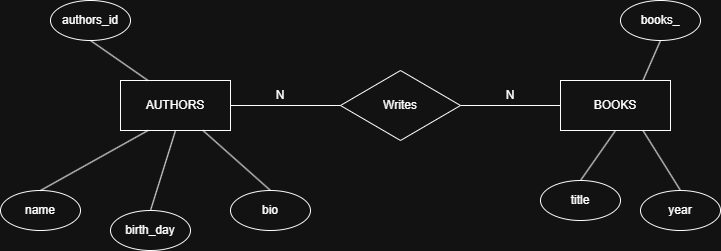

The diagram above was exported from draw.io. Its source (the exported page's mxGraphModel, read from the mxfile embedded in the PNG):
<mxGraphModel dx="957" dy="612" grid="1" gridSize="10" guides="1" tooltips="1" connect="1" arrows="1" fold="1" page="1" pageScale="1" pageWidth="827" pageHeight="1169" math="0" shadow="0">
  <root>
    <mxCell id="0" />
    <mxCell id="1" parent="0" />
    <mxCell id="M-A4mNeNj6xXYBHA5i5B-1" parent="1" style="rhombus;whiteSpace=wrap;html=1;" value="Writes" vertex="1">
      <mxGeometry height="70" width="120" x="370" y="280" as="geometry" />
    </mxCell>
    <mxCell id="M-A4mNeNj6xXYBHA5i5B-2" parent="1" style="rounded=0;whiteSpace=wrap;html=1;" value="AUTHORS" vertex="1">
      <mxGeometry height="50" width="110" x="150" y="290" as="geometry" />
    </mxCell>
    <mxCell id="M-A4mNeNj6xXYBHA5i5B-3" parent="1" style="rounded=0;whiteSpace=wrap;html=1;" value="BOOKS" vertex="1">
      <mxGeometry height="50" width="110" x="590" y="290" as="geometry" />
    </mxCell>
    <mxCell id="M-A4mNeNj6xXYBHA5i5B-15" edge="1" parent="1" source="M-A4mNeNj6xXYBHA5i5B-2" style="endArrow=none;html=1;rounded=0;exitX=1;exitY=0.5;exitDx=0;exitDy=0;entryX=0;entryY=0.5;entryDx=0;entryDy=0;" target="M-A4mNeNj6xXYBHA5i5B-1" value="">
      <mxGeometry height="50" relative="1" width="50" as="geometry">
        <mxPoint x="390" y="440" as="sourcePoint" />
        <mxPoint x="440" y="390" as="targetPoint" />
      </mxGeometry>
    </mxCell>
    <mxCell id="M-A4mNeNj6xXYBHA5i5B-16" edge="1" parent="1" source="M-A4mNeNj6xXYBHA5i5B-1" style="endArrow=none;html=1;rounded=0;entryX=0;entryY=0.5;entryDx=0;entryDy=0;exitX=1;exitY=0.5;exitDx=0;exitDy=0;" target="M-A4mNeNj6xXYBHA5i5B-3" value="">
      <mxGeometry height="50" relative="1" width="50" as="geometry">
        <mxPoint x="390" y="440" as="sourcePoint" />
        <mxPoint x="440" y="390" as="targetPoint" />
      </mxGeometry>
    </mxCell>
    <mxCell id="M-A4mNeNj6xXYBHA5i5B-17" parent="1" style="text;html=1;whiteSpace=wrap;strokeColor=none;fillColor=none;align=center;verticalAlign=middle;rounded=0;" value="N" vertex="1">
      <mxGeometry height="30" width="60" x="280" y="290" as="geometry" />
    </mxCell>
    <mxCell id="M-A4mNeNj6xXYBHA5i5B-18" parent="1" style="text;html=1;whiteSpace=wrap;strokeColor=none;fillColor=none;align=center;verticalAlign=middle;rounded=0;" value="N" vertex="1">
      <mxGeometry height="30" width="60" x="510" y="290" as="geometry" />
    </mxCell>
    <mxCell id="M-A4mNeNj6xXYBHA5i5B-20" parent="1" style="ellipse;whiteSpace=wrap;html=1;" value="authors_id" vertex="1">
      <mxGeometry height="40" width="80" x="80" y="210" as="geometry" />
    </mxCell>
    <mxCell id="M-A4mNeNj6xXYBHA5i5B-21" parent="1" style="ellipse;whiteSpace=wrap;html=1;" value="birth_day" vertex="1">
      <mxGeometry height="40" width="80" x="140" y="420" as="geometry" />
    </mxCell>
    <mxCell id="M-A4mNeNj6xXYBHA5i5B-22" parent="1" style="ellipse;whiteSpace=wrap;html=1;" value="bio" vertex="1">
      <mxGeometry height="40" width="80" x="260" y="400" as="geometry" />
    </mxCell>
    <mxCell id="M-A4mNeNj6xXYBHA5i5B-23" parent="1" style="ellipse;whiteSpace=wrap;html=1;" value="name" vertex="1">
      <mxGeometry height="40" width="80" x="30" y="400" as="geometry" />
    </mxCell>
    <mxCell id="M-A4mNeNj6xXYBHA5i5B-25" parent="1" style="ellipse;whiteSpace=wrap;html=1;" value="year" vertex="1">
      <mxGeometry height="40" width="80" x="670" y="400" as="geometry" />
    </mxCell>
    <mxCell id="M-A4mNeNj6xXYBHA5i5B-26" parent="1" style="ellipse;whiteSpace=wrap;html=1;" value="title" vertex="1">
      <mxGeometry height="40" width="80" x="570" y="390" as="geometry" />
    </mxCell>
    <mxCell id="M-A4mNeNj6xXYBHA5i5B-27" parent="1" style="ellipse;whiteSpace=wrap;html=1;" value="books_" vertex="1">
      <mxGeometry height="40" width="80" x="650" y="210" as="geometry" />
    </mxCell>
    <mxCell id="M-A4mNeNj6xXYBHA5i5B-29" edge="1" parent="1" source="M-A4mNeNj6xXYBHA5i5B-22" style="endArrow=none;html=1;rounded=0;entryX=0.75;entryY=1;entryDx=0;entryDy=0;exitX=0.5;exitY=0;exitDx=0;exitDy=0;" target="M-A4mNeNj6xXYBHA5i5B-2" value="">
      <mxGeometry height="50" relative="1" width="50" as="geometry">
        <mxPoint x="370" y="440" as="sourcePoint" />
        <mxPoint x="420" y="390" as="targetPoint" />
      </mxGeometry>
    </mxCell>
    <mxCell id="M-A4mNeNj6xXYBHA5i5B-30" edge="1" parent="1" source="M-A4mNeNj6xXYBHA5i5B-21" style="endArrow=none;html=1;rounded=0;entryX=0.5;entryY=1;entryDx=0;entryDy=0;exitX=0.5;exitY=0;exitDx=0;exitDy=0;" target="M-A4mNeNj6xXYBHA5i5B-2" value="">
      <mxGeometry height="50" relative="1" width="50" as="geometry">
        <mxPoint x="370" y="440" as="sourcePoint" />
        <mxPoint x="420" y="390" as="targetPoint" />
      </mxGeometry>
    </mxCell>
    <mxCell id="M-A4mNeNj6xXYBHA5i5B-31" edge="1" parent="1" source="M-A4mNeNj6xXYBHA5i5B-23" style="endArrow=none;html=1;rounded=0;entryX=0.25;entryY=1;entryDx=0;entryDy=0;exitX=0.5;exitY=0;exitDx=0;exitDy=0;" target="M-A4mNeNj6xXYBHA5i5B-2" value="">
      <mxGeometry height="50" relative="1" width="50" as="geometry">
        <mxPoint x="370" y="440" as="sourcePoint" />
        <mxPoint x="420" y="390" as="targetPoint" />
      </mxGeometry>
    </mxCell>
    <mxCell id="M-A4mNeNj6xXYBHA5i5B-32" edge="1" parent="1" source="M-A4mNeNj6xXYBHA5i5B-2" style="endArrow=none;html=1;rounded=0;entryX=0.5;entryY=1;entryDx=0;entryDy=0;exitX=0.25;exitY=0;exitDx=0;exitDy=0;" target="M-A4mNeNj6xXYBHA5i5B-20" value="">
      <mxGeometry height="50" relative="1" width="50" as="geometry">
        <mxPoint x="370" y="440" as="sourcePoint" />
        <mxPoint x="420" y="390" as="targetPoint" />
      </mxGeometry>
    </mxCell>
    <mxCell id="M-A4mNeNj6xXYBHA5i5B-33" edge="1" parent="1" source="M-A4mNeNj6xXYBHA5i5B-26" style="endArrow=none;html=1;rounded=0;entryX=0.5;entryY=1;entryDx=0;entryDy=0;exitX=0.5;exitY=0;exitDx=0;exitDy=0;" target="M-A4mNeNj6xXYBHA5i5B-3" value="">
      <mxGeometry height="50" relative="1" width="50" as="geometry">
        <mxPoint x="370" y="440" as="sourcePoint" />
        <mxPoint x="420" y="390" as="targetPoint" />
      </mxGeometry>
    </mxCell>
    <mxCell id="M-A4mNeNj6xXYBHA5i5B-34" edge="1" parent="1" source="M-A4mNeNj6xXYBHA5i5B-25" style="endArrow=none;html=1;rounded=0;entryX=0.75;entryY=1;entryDx=0;entryDy=0;exitX=0.5;exitY=0;exitDx=0;exitDy=0;" target="M-A4mNeNj6xXYBHA5i5B-3" value="">
      <mxGeometry height="50" relative="1" width="50" as="geometry">
        <mxPoint x="370" y="440" as="sourcePoint" />
        <mxPoint x="420" y="390" as="targetPoint" />
      </mxGeometry>
    </mxCell>
    <mxCell id="M-A4mNeNj6xXYBHA5i5B-36" edge="1" parent="1" source="M-A4mNeNj6xXYBHA5i5B-3" style="endArrow=none;html=1;rounded=0;entryX=0.5;entryY=1;entryDx=0;entryDy=0;exitX=0.75;exitY=0;exitDx=0;exitDy=0;" target="M-A4mNeNj6xXYBHA5i5B-27" value="">
      <mxGeometry height="50" relative="1" width="50" as="geometry">
        <mxPoint x="370" y="440" as="sourcePoint" />
        <mxPoint x="420" y="390" as="targetPoint" />
      </mxGeometry>
    </mxCell>
  </root>
</mxGraphModel>